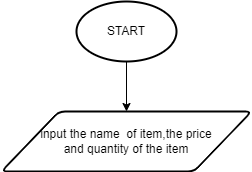

The diagram above was exported from draw.io. Its source (the exported page's mxGraphModel, read from the mxfile embedded in the PNG):
<mxGraphModel dx="564" dy="238" grid="1" gridSize="10" guides="1" tooltips="1" connect="1" arrows="1" fold="1" page="1" pageScale="1" pageWidth="850" pageHeight="1100" math="0" shadow="0">
  <root>
    <mxCell id="0" />
    <mxCell id="1" parent="0" />
    <mxCell id="4" style="edgeStyle=none;html=1;exitX=0.5;exitY=1;exitDx=0;exitDy=0;exitPerimeter=0;" edge="1" parent="1" source="2" target="3">
      <mxGeometry relative="1" as="geometry" />
    </mxCell>
    <mxCell id="2" value="START" style="strokeWidth=2;html=1;shape=mxgraph.flowchart.start_1;whiteSpace=wrap;" vertex="1" parent="1">
      <mxGeometry x="210" y="10" width="100" height="60" as="geometry" />
    </mxCell>
    <mxCell id="3" value="input the name&amp;nbsp; of item,the price&lt;br&gt;and quantity of the item" style="shape=parallelogram;html=1;strokeWidth=2;perimeter=parallelogramPerimeter;whiteSpace=wrap;rounded=1;arcSize=12;size=0.23;" vertex="1" parent="1">
      <mxGeometry x="135" y="120" width="250" height="60" as="geometry" />
    </mxCell>
  </root>
</mxGraphModel>